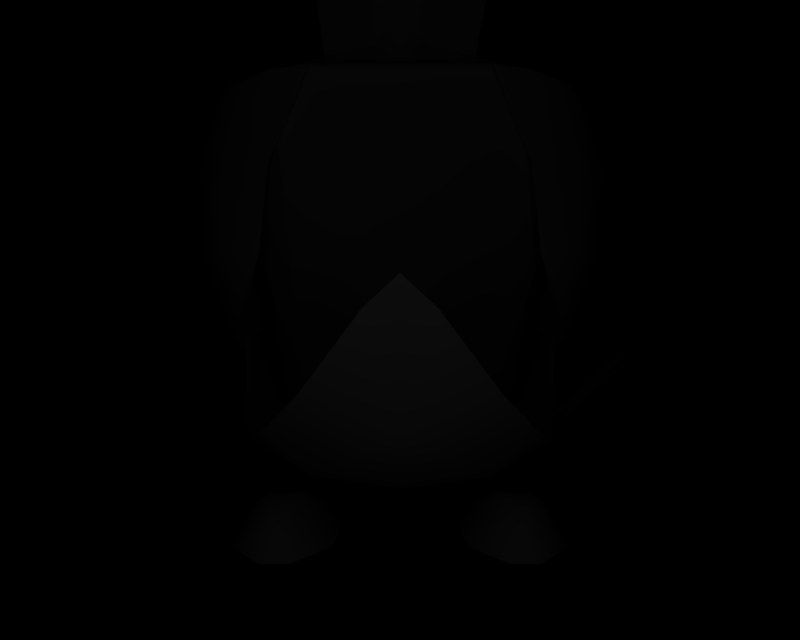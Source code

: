 # Source: BR_Pelipper-Shiny01.blend  (saved by Blender 2.66.1; exported with 4.5.12 LTS)
import bpy
from mathutils import Matrix  # noqa: F401  (used for matrix-valued properties, if any)

bpy.ops.wm.read_factory_settings(use_empty=True)
scene = bpy.context.scene
scene.name = '1'

# ---- collections
col_collection_1 = bpy.data.collections.new('Collection 1'); scene.collection.children.link(col_collection_1)

# ---- materials (node trees are filled in below, after node groups)
mat_mat_6 = bpy.data.materials.new('mat_6')
mat_mat_6.alpha_threshold = 0.0
mat_mat_6.specular_color = (0.5, 0.5, 0.5)
mat_mat_6.roughness = 0.5
mat_mat_10 = bpy.data.materials.new('mat_10')
mat_mat_10.alpha_threshold = 0.0
mat_mat_10.specular_color = (0.5, 0.5, 0.5)
mat_mat_10.roughness = 0.5
mat_mat_1 = bpy.data.materials.new('mat_1')
mat_mat_1.alpha_threshold = 0.0
mat_mat_1.specular_color = (0.5, 0.5, 0.5)
mat_mat_1.roughness = 0.5
mat_mat_0 = bpy.data.materials.new('mat_0')
mat_mat_0.alpha_threshold = 0.0
mat_mat_0.specular_color = (0.5, 0.5, 0.5)
mat_mat_0.roughness = 0.5
mat_mat_3 = bpy.data.materials.new('mat_3')
mat_mat_3.alpha_threshold = 0.0
mat_mat_3.specular_color = (0.5, 0.5, 0.5)
mat_mat_3.roughness = 0.5
mat_mat_9 = bpy.data.materials.new('mat_9')
mat_mat_9.alpha_threshold = 0.0
mat_mat_9.specular_color = (0.5, 0.5, 0.5)
mat_mat_9.roughness = 0.5
mat_mat_2 = bpy.data.materials.new('mat_2')
mat_mat_2.alpha_threshold = 0.0
mat_mat_2.specular_color = (0.5, 0.5, 0.5)
mat_mat_2.roughness = 0.5
mat_mat_2.line_color = (0.0, 0.0, 0.0, 1.0)
mat_mat_8 = bpy.data.materials.new('mat_8')
mat_mat_8.alpha_threshold = 0.0
mat_mat_8.specular_color = (0.5, 0.5, 0.5)
mat_mat_8.roughness = 0.5
mat_mat_5 = bpy.data.materials.new('mat_5')
mat_mat_5.alpha_threshold = 0.0
mat_mat_5.specular_color = (0.5, 0.5, 0.5)
mat_mat_5.roughness = 0.5
mat_mat_4 = bpy.data.materials.new('mat_4')
mat_mat_4.alpha_threshold = 0.0
mat_mat_4.specular_color = (0.5, 0.5, 0.5)
mat_mat_4.roughness = 0.5
mat_mat_7 = bpy.data.materials.new('mat_7')
mat_mat_7.alpha_threshold = 0.0
mat_mat_7.specular_color = (0.5, 0.5, 0.5)
mat_mat_7.roughness = 0.5

# ---- material node trees

# ---- cameras
cam_camera_001 = bpy.data.cameras.new('Camera.001')
cam_camera_001.passepartout_alpha = 0.2
cam_camera_001.clip_end = 100.0
cam_camera_001.lens = 35.0
cam_camera_001.sensor_width = 32.0
cam_camera_001.sensor_height = 18.0
cam_camera_001.show_passepartout = False
cam_camera_001.show_safe_areas = True
cam_camera_001.dof.focus_distance = 0.0
cam_camera_001.dof.aperture_fstop = 128.0

# ---- lights
light_lamp = bpy.data.lights.new('Lamp', 'POINT')
light_lamp.transmission_factor = 0.0
light_lamp.energy = 149.6
light_lamp.shadow_buffer_clip_start = 0.5
light_lamp.shadow_soft_size = 1.0
light_lamp.shadow_maximum_resolution = 0.006
light_lamp.use_absolute_resolution = True
light_lamp.cycles.use_multiple_importance_sampling = False

# ---- meshes
me_pelipper_c_mat_6 = bpy.data.meshes.new('pelipper_c_mat_6')
me_pelipper_c_mat_6.from_pydata([(-0.9668, 11.76, -0.008119), (-2.129, 11.32, -1.186), (-1.89, 11.3, -0.008119), (-1.16, 11.86, -1.186), (0.0, 11.9, -0.00812), (0.0, 12.01, -1.186), (0.9668, 11.76, -0.008119), (1.16, 11.86, -1.186), (1.89, 11.3, -0.008119), (2.129, 11.32, -1.186), (-0.4667, 10.3, -3.07), (0.0, 9.885, -2.981), (-0.3571, 9.462, -2.8), (0.0, 11.41, -2.672), (-0.7731, 10.69, -2.974), (-1.676, 11.17, -2.431), (-0.8706, 11.72, -2.223), (0.8706, 11.72, -2.223), (1.676, 11.17, -2.431), (0.7731, 10.69, -2.974), (0.4668, 10.3, -3.07), (0.3571, 9.462, -2.8), (-1.293, 11.1, 0.9916), (0.0, 11.5, 0.9948), (0.0, 10.59, 2.127), (1.209, 11.1, 0.9747)], [], [(0, 1, 2), (0, 3, 1), (3, 0, 4), (4, 5, 3), (6, 5, 4), (6, 7, 5), (8, 7, 6), (8, 9, 7), (10, 11, 12), (10, 13, 11), (14, 13, 10), (14, 15, 13), (16, 13, 15), (16, 17, 13), (5, 17, 16), (5, 7, 17), (9, 17, 7), (9, 18, 17), (13, 17, 18), (18, 19, 13), (20, 13, 19), (20, 11, 13), (21, 11, 20), (1, 16, 15), (1, 3, 16), (5, 16, 3), (22, 0, 2), (23, 0, 22), (24, 23, 22), (24, 25, 23), (6, 23, 25), (6, 4, 23), (0, 23, 4), (25, 8, 6)])
me_pelipper_c_mat_6.polygons.foreach_set('use_smooth', [True] * 34)
_k = set([(1, 2), (1, 15), (2, 22), (8, 9), (8, 25), (9, 18), (10, 12), (10, 14), (11, 12), (11, 21), (14, 15), (18, 19), (19, 20), (20, 21), (22, 24), (24, 25)])
me_pelipper_c_mat_6.attributes.new('sharp_edge', 'BOOLEAN', 'EDGE').data.foreach_set('value', [ (min(e.vertices), max(e.vertices)) in _k for e in me_pelipper_c_mat_6.edges])
_uv = me_pelipper_c_mat_6.uv_layers.new(name='UVTex')
_uv.uv.foreach_set('vector', [1.0, 0.8594, 0.3633, 0.7539, 0.3594, 0.8945, 1.0, 0.8594, 1.0, 0.625, 0.3633, 0.7539, 1.0, 0.625, 1.0, 0.8594, 1.0, 0.8594, 1.0, 0.8594, 1.0, 0.7188, 1.0, 0.625, 1.0, 1.0, 1.0, 0.625, 1.0, 0.8594, 1.0, 1.0, 1.0, 0.7656, 1.0, 0.625, 0.3594, 0.9727, 1.0, 0.7656, 1.0, 1.0, 0.3594, 0.9727, 0.3594, 0.5859, 1.0, 0.7656, 0.3594, 0.1406, 0.6719, 0.1094, 0.3594, 0.03906, 0.3594, 0.1406, 1.0, 0.2969, 0.6719, 0.1094, 0.3594, 0.2227, 1.0, 0.2969, 0.3594, 0.1406, 0.3594, 0.2227, 0.3594, 0.3125, 1.0, 0.2969, 1.0, 0.5312, 1.0, 0.2969, 0.3594, 0.3125, 1.0, 0.5312, 1.0, 0.5312, 1.0, 0.2969, 1.0, 0.625, 1.0, 0.5312, 1.0, 0.5312, 1.0, 0.625, 1.0, 0.7656, 1.0, 0.5312, 0.3594, 0.5859, 1.0, 0.5312, 1.0, 0.7656, 0.3594, 0.5859, 0.3594, 0.3125, 1.0, 0.5312, 1.0, 0.2969, 1.0, 0.5312, 0.3594, 0.3125, 0.3594, 0.3125, 0.3594, 0.2227, 1.0, 0.2969, 0.3594, 0.1406, 1.0, 0.2969, 0.3594, 0.2227, 0.3594, 0.1406, 0.6719, 0.1094, 1.0, 0.2969, 0.3594, 0.03906, 0.6719, 0.1094, 0.3594, 0.1406, 0.3633, 0.7539, 1.0, 0.5312, 0.3594, 0.3125, 0.3633, 0.7539, 1.0, 0.625, 1.0, 0.5312, 1.0, 0.625, 1.0, 0.5312, 1.0, 0.625, 0.3672, 0.9297, 1.0, 0.8594, 0.3594, 0.8945, 1.0, 1.0, 1.0, 0.8594, 0.3672, 0.9297, 0.3906, 1.0, 1.0, 1.0, 0.3672, 0.9297, 0.3906, 1.0, 0.3906, 1.0, 1.0, 1.0, 1.0, 1.0, 1.0, 1.0, 0.3906, 1.0, 1.0, 1.0, 1.0, 0.8594, 1.0, 1.0, 1.0, 0.8594, 1.0, 1.0, 1.0, 0.8594, 0.3906, 1.0, 0.3594, 0.9727, 1.0, 1.0])
me_pelipper_c_mat_6.materials.append(mat_mat_6)
me_pelipper_c_mat_6.use_remesh_preserve_volume = False
me_pelipper_c_mat_6.use_remesh_preserve_attributes = False
me_pelipper_c_mat_6.use_mirror_vertex_groups = False
me_pelipper_c_mat_6.update()
me_pelipper_c_mat_10 = bpy.data.meshes.new('pelipper_c_mat_10')
me_pelipper_c_mat_10.from_pydata([(0.0, 5.074, -8.56), (2.531, 6.767, -7.547), (2.514, 5.074, -7.446), (0.01651, 6.767, -8.659), (-2.514, 5.074, -7.446), (-2.498, 6.767, -7.547), (-3.884, 5.074, -5.927), (-3.778, 6.767, -6.002), (-4.208, 5.074, -4.502), (-4.303, 6.767, -4.562), (-4.016, 5.074, -3.146), (-4.106, 6.767, -3.033), (4.208, 5.074, -4.502), (4.139, 6.767, -3.033), (4.016, 5.074, -3.146), (4.336, 6.767, -4.562), (3.884, 5.074, -5.927), (3.811, 6.767, -6.002), (2.88, 3.874, -1.504), (3.218, 3.372, -2.623), (2.691, 4.98, -1.789), (2.345, 2.003, -2.371), (2.769, 2.92, -0.8764), (2.551, 1.928, 0.2772), (1.492, 1.162, -0.816), (1.409, 1.43, -4.343), (0.07478, 1.151, -4.595), (1.515, 2.115, -5.995), (-1.342, 2.115, -5.995), (0.06404, 3.363, -7.726), (-2.297, 3.56, -7.155), (-3.748, 3.171, -4.384), (-3.212, 3.368, -2.621), (-2.622, 2.032, -3.827), (-2.345, 2.003, -2.371), (-1.282, 1.43, -4.343), (-1.375, 1.162, -0.816), (0.07478, 0.8878, -0.4645), (1.28, 1.499, 2.452), (2.289, 1.898, 1.654), (1.895, 2.195, 2.684), (1.285, 2.796, 3.862), (0.0, 2.208, 3.839), (0.4451, 3.858, 4.702), (0.0, 4.259, 4.863), (-0.4451, 3.858, 4.702), (-1.276, 2.802, 3.859), (-1.249, 1.509, 2.449), (0.07187, 1.347, 2.583), (-2.275, 1.915, 1.647), (-1.877, 2.214, 2.678), (-2.543, 1.944, 0.2704), (-2.768, 2.933, -0.8816), (-2.88, 3.874, -1.504), (-2.691, 4.98, -1.789), (2.439, 6.613, -1.293), (2.412, 8.315, -1.183), (1.669, 8.325, -0.8235), (3.434, 6.767, -1.935), (3.33, 5.074, -1.966), (2.691, 4.98, -1.789), (3.34, 8.243, -2.062), (3.829, 8.053, -3.279), (4.039, 8.148, -4.749), (3.537, 8.015, -6.167), (2.487, 8.148, -7.592), (0.01651, 8.015, -8.542), (-2.454, 8.148, -7.592), (-3.504, 8.015, -6.167), (-4.006, 8.148, -4.749), (-3.796, 8.053, -3.279), (-3.307, 8.243, -2.062), (-3.401, 6.767, -1.935), (-2.379, 8.315, -1.183), (-2.439, 6.613, -1.293), (-1.636, 8.325, -0.8235), (2.437, 3.56, -7.155), (2.624, 2.047, -3.833), (3.748, 3.171, -4.384), (-3.33, 5.074, -1.966), (-2.691, 4.98, -1.789)], [], [(0, 1, 2), (0, 3, 1), (3, 0, 4), (4, 5, 3), (6, 5, 4), (6, 7, 5), (8, 7, 6), (8, 9, 7), (10, 9, 8), (10, 11, 9), (12, 13, 14), (12, 15, 13), (16, 15, 12), (16, 17, 15), (2, 17, 16), (2, 1, 17), (18, 19, 20), (18, 21, 19), (22, 21, 18), (22, 23, 21), (24, 21, 23), (24, 25, 21), (26, 25, 24), (26, 27, 25), (28, 27, 26), (28, 29, 27), (30, 29, 28), (30, 0, 29), (4, 0, 30), (30, 6, 4), (31, 6, 30), (31, 8, 6), (10, 8, 31), (31, 32, 10), (33, 32, 31), (33, 34, 32), (35, 34, 33), (35, 36, 34), (26, 36, 35), (26, 37, 36), (24, 37, 26), (24, 38, 37), (39, 38, 24), (39, 40, 38), (41, 38, 40), (41, 42, 38), (43, 42, 41), (43, 44, 42), (45, 42, 44), (45, 46, 42), (47, 42, 46), (47, 48, 42), (37, 48, 47), (37, 38, 48), (42, 48, 38), (24, 23, 39), (35, 28, 26), (35, 33, 28), (30, 28, 33), (33, 31, 30), (47, 36, 37), (47, 49, 36), (50, 49, 47), (47, 46, 50), (51, 36, 49), (51, 34, 36), (52, 34, 51), (52, 53, 34), (32, 34, 53), (53, 54, 32), (55, 56, 57), (55, 58, 56), (59, 58, 55), (59, 13, 58), (14, 13, 59), (59, 19, 14), (60, 19, 59), (59, 55, 60), (58, 61, 56), (58, 13, 61), (62, 61, 13), (13, 63, 62), (15, 63, 13), (15, 17, 63), (64, 63, 17), (17, 65, 64), (1, 65, 17), (1, 3, 65), (66, 65, 3), (3, 67, 66), (5, 67, 3), (5, 7, 67), (68, 67, 7), (7, 69, 68), (9, 69, 7), (9, 11, 69), (70, 69, 11), (11, 71, 70), (72, 71, 11), (72, 73, 71), (74, 73, 72), (74, 75, 73), (76, 27, 29), (76, 77, 27), (78, 77, 76), (78, 19, 77), (14, 19, 78), (78, 12, 14), (16, 12, 78), (78, 76, 16), (2, 16, 76), (76, 0, 2), (29, 0, 76), (21, 77, 19), (21, 25, 77), (27, 77, 25), (32, 79, 10), (32, 80, 79), (74, 79, 80), (74, 72, 79), (11, 79, 72), (11, 10, 79)])
me_pelipper_c_mat_10.polygons.foreach_set('use_smooth', [True] * 122)
_k = set([(18, 20), (18, 22), (19, 20), (19, 60), (22, 23), (23, 39), (32, 54), (32, 80), (39, 40), (40, 41), (41, 43), (43, 44), (44, 45), (45, 46), (46, 50), (49, 50), (49, 51), (51, 52), (52, 53), (53, 54), (55, 57), (55, 60), (56, 57), (56, 61), (61, 62), (62, 63), (63, 64), (64, 65), (65, 66), (66, 67), (67, 68), (68, 69), (69, 70), (70, 71), (71, 73), (73, 75), (74, 75), (74, 80)])
me_pelipper_c_mat_10.attributes.new('sharp_edge', 'BOOLEAN', 'EDGE').data.foreach_set('value', [ (min(e.vertices), max(e.vertices)) in _k for e in me_pelipper_c_mat_10.edges])
_uv = me_pelipper_c_mat_10.uv_layers.new(name='UVTex')
_uv.uv.foreach_set('vector', [0.001563, 0.5688, 0.1016, 0.7354, 0.1016, 0.5688, 0.001563, 0.5688, 0.001563, 0.8021, 0.1016, 0.7354, 0.001563, 0.8021, 0.001563, 0.5688, 0.1016, 0.5688, 0.1016, 0.5688, 0.1016, 0.7354, 0.001563, 0.8021, 0.2016, 0.5688, 0.1016, 0.7354, 0.1016, 0.5688, 0.2016, 0.5688, 0.2016, 0.8021, 0.1016, 0.7354, 0.3016, 0.5688, 0.2016, 0.8021, 0.2016, 0.5688, 0.3016, 0.5688, 0.3016, 0.7354, 0.2016, 0.8021, 0.4016, 0.5688, 0.3016, 0.7354, 0.3016, 0.5688, 0.4016, 0.5688, 0.4016, 0.8021, 0.3016, 0.7354, 0.3016, 0.5688, 0.4016, 0.8021, 0.4016, 0.5688, 0.3016, 0.5688, 0.3016, 0.7354, 0.4016, 0.8021, 0.2016, 0.5688, 0.3016, 0.7354, 0.3016, 0.5688, 0.2016, 0.5688, 0.2016, 0.8021, 0.3016, 0.7354, 0.1016, 0.5688, 0.2016, 0.8021, 0.2016, 0.5688, 0.1016, 0.5688, 0.1016, 0.7354, 0.2016, 0.8021, 0.5781, 0.4115, 0.5332, 0.4479, 0.582, 0.5339, 0.5781, 0.4115, 0.4512, 0.1641, 0.5332, 0.4479, 0.5766, 0.2688, 0.4512, 0.1641, 0.5781, 0.4115, 0.5766, 0.2688, 0.6766, 0.2021, 0.4512, 0.1641, 0.6016, 0.06875, 0.4512, 0.1641, 0.6766, 0.2021, 0.6016, 0.06875, 0.3516, 0.1021, 0.4512, 0.1641, 0.2363, 0.002604, 0.3516, 0.1021, 0.6016, 0.06875, 0.2363, 0.002604, 0.1297, 0.2521, 0.3516, 0.1021, 0.1297, 0.2521, 0.1297, 0.2521, 0.2363, 0.002604, 0.1297, 0.2521, 0.05156, 0.3354, 0.1297, 0.2521, 0.1172, 0.4062, 0.05156, 0.3354, 0.1297, 0.2521, 0.1172, 0.4062, 0.001563, 0.5688, 0.05156, 0.3354, 0.1016, 0.5688, 0.001563, 0.5688, 0.1172, 0.4062, 0.1172, 0.4062, 0.2016, 0.5688, 0.1016, 0.5688, 0.2969, 0.4036, 0.2016, 0.5688, 0.1172, 0.4062, 0.2969, 0.4036, 0.3016, 0.5688, 0.2016, 0.5688, 0.4016, 0.5688, 0.3016, 0.5688, 0.2969, 0.4036, 0.2969, 0.4036, 0.5332, 0.4479, 0.4016, 0.5688, 0.3262, 0.2969, 0.5332, 0.4479, 0.2969, 0.4036, 0.3262, 0.2969, 0.4512, 0.1641, 0.5332, 0.4479, 0.3516, 0.1021, 0.4512, 0.1641, 0.3262, 0.2969, 0.3516, 0.1021, 0.6016, 0.06875, 0.4512, 0.1641, 0.2363, 0.002604, 0.6016, 0.06875, 0.3516, 0.1021, 0.2363, 0.002604, 0.5996, 0.01042, 0.6016, 0.06875, 0.6016, 0.06875, 0.5996, 0.01042, 0.2363, 0.002604, 0.6016, 0.06875, 0.8516, 0.06875, 0.5996, 0.01042, 0.7766, 0.2021, 0.8516, 0.06875, 0.6016, 0.06875, 0.7766, 0.2021, 0.8516, 0.2021, 0.8516, 0.06875, 0.9016, 0.2021, 0.8516, 0.06875, 0.8516, 0.2021, 0.9016, 0.2021, 0.9516, 0.06875, 0.8516, 0.06875, 0.9516, 0.2021, 0.9516, 0.06875, 0.9016, 0.2021, 0.9516, 0.2021, 1.0, 0.2021, 0.9516, 0.06875, 0.9516, 0.2021, 0.9516, 0.06875, 1.0, 0.2021, 0.9516, 0.2021, 0.9016, 0.2021, 0.9516, 0.06875, 0.8516, 0.06875, 0.9516, 0.06875, 0.9016, 0.2021, 0.8516, 0.06875, 0.8496, 0.007813, 0.9516, 0.06875, 0.5996, 0.01042, 0.8496, 0.007813, 0.8516, 0.06875, 0.5996, 0.01042, 0.8516, 0.06875, 0.8496, 0.007813, 0.9516, 0.06875, 0.8496, 0.007813, 0.8516, 0.06875, 0.6016, 0.06875, 0.6766, 0.2021, 0.7766, 0.2021, 0.3516, 0.1021, 0.1297, 0.2521, 0.2363, 0.002604, 0.3516, 0.1021, 0.3262, 0.2969, 0.1297, 0.2521, 0.1172, 0.4062, 0.1297, 0.2521, 0.3262, 0.2969, 0.3262, 0.2969, 0.2969, 0.4036, 0.1172, 0.4062, 0.8516, 0.06875, 0.6016, 0.06875, 0.5996, 0.01042, 0.8516, 0.06875, 0.7766, 0.2021, 0.6016, 0.06875, 0.8516, 0.2021, 0.7766, 0.2021, 0.8516, 0.06875, 0.8516, 0.06875, 0.9016, 0.2021, 0.8516, 0.2021, 0.6766, 0.2021, 0.6016, 0.06875, 0.7766, 0.2021, 0.6766, 0.2021, 0.4512, 0.1641, 0.6016, 0.06875, 0.5766, 0.2688, 0.4512, 0.1641, 0.6766, 0.2021, 0.5766, 0.2688, 0.5781, 0.4115, 0.4512, 0.1641, 0.5332, 0.4479, 0.4512, 0.1641, 0.5781, 0.4115, 0.5781, 0.4115, 0.582, 0.5339, 0.5332, 0.4479, 0.5977, 0.7578, 0.5766, 1.0, 0.6484, 0.9974, 0.5977, 0.7578, 0.5016, 0.7354, 0.5766, 1.0, 0.4941, 0.5677, 0.5016, 0.7354, 0.5977, 0.7578, 0.4941, 0.5677, 0.4016, 0.8021, 0.5016, 0.7354, 0.4016, 0.5688, 0.4016, 0.8021, 0.4941, 0.5677, 0.4941, 0.5677, 0.5332, 0.4479, 0.4016, 0.5688, 0.582, 0.5339, 0.5332, 0.4479, 0.4941, 0.5677, 0.4941, 0.5677, 0.5977, 0.7578, 0.582, 0.5339, 0.5016, 0.7354, 0.5016, 1.0, 0.5766, 1.0, 0.5016, 0.7354, 0.4016, 0.8021, 0.5016, 1.0, 0.4016, 1.0, 0.5016, 1.0, 0.4016, 0.8021, 0.4016, 0.8021, 0.3016, 1.0, 0.4016, 1.0, 0.3016, 0.7354, 0.3016, 1.0, 0.4016, 0.8021, 0.3016, 0.7354, 0.2016, 0.8021, 0.3016, 1.0, 0.2016, 1.0, 0.3016, 1.0, 0.2016, 0.8021, 0.2016, 0.8021, 0.07656, 1.0, 0.2016, 1.0, 0.1016, 0.7354, 0.07656, 1.0, 0.2016, 0.8021, 0.1016, 0.7354, 0.001563, 0.8021, 0.07656, 1.0, 0.0, 1.0, 0.07656, 1.0, 0.001563, 0.8021, 0.001563, 0.8021, 0.07656, 1.0, 0.0, 1.0, 0.1016, 0.7354, 0.07656, 1.0, 0.001563, 0.8021, 0.1016, 0.7354, 0.2016, 0.8021, 0.07656, 1.0, 0.2016, 1.0, 0.07656, 1.0, 0.2016, 0.8021, 0.2016, 0.8021, 0.3016, 1.0, 0.2016, 1.0, 0.3016, 0.7354, 0.3016, 1.0, 0.2016, 0.8021, 0.3016, 0.7354, 0.4016, 0.8021, 0.3016, 1.0, 0.4016, 1.0, 0.3016, 1.0, 0.4016, 0.8021, 0.4016, 0.8021, 0.5016, 1.0, 0.4016, 1.0, 0.5016, 0.7354, 0.5016, 1.0, 0.4016, 0.8021, 0.5016, 0.7354, 0.5766, 1.0, 0.5016, 1.0, 0.5977, 0.7578, 0.5766, 1.0, 0.5016, 0.7354, 0.5977, 0.7578, 0.6484, 0.9974, 0.5766, 1.0, 0.1172, 0.4062, 0.1297, 0.2521, 0.05156, 0.3354, 0.1172, 0.4062, 0.3262, 0.2969, 0.1297, 0.2521, 0.2969, 0.4036, 0.3262, 0.2969, 0.1172, 0.4062, 0.2969, 0.4036, 0.5332, 0.4479, 0.3262, 0.2969, 0.4016, 0.5688, 0.5332, 0.4479, 0.2969, 0.4036, 0.2969, 0.4036, 0.3016, 0.5688, 0.4016, 0.5688, 0.2016, 0.5688, 0.3016, 0.5688, 0.2969, 0.4036, 0.2969, 0.4036, 0.1172, 0.4062, 0.2016, 0.5688, 0.1016, 0.5688, 0.2016, 0.5688, 0.1172, 0.4062, 0.1172, 0.4062, 0.001563, 0.5688, 0.1016, 0.5688, 0.05156, 0.3354, 0.001563, 0.5688, 0.1172, 0.4062, 0.4512, 0.1641, 0.3262, 0.2969, 0.5332, 0.4479, 0.4512, 0.1641, 0.3516, 0.1021, 0.3262, 0.2969, 0.1297, 0.2521, 0.3262, 0.2969, 0.3516, 0.1021, 0.5332, 0.4479, 0.4941, 0.5677, 0.4016, 0.5688, 0.5332, 0.4479, 0.582, 0.5339, 0.4941, 0.5677, 0.5977, 0.7578, 0.4941, 0.5677, 0.582, 0.5339, 0.5977, 0.7578, 0.5016, 0.7354, 0.4941, 0.5677, 0.4016, 0.8021, 0.4941, 0.5677, 0.5016, 0.7354, 0.4016, 0.8021, 0.4016, 0.5688, 0.4941, 0.5677])
me_pelipper_c_mat_10.materials.append(mat_mat_10)
me_pelipper_c_mat_10.use_remesh_preserve_volume = False
me_pelipper_c_mat_10.use_remesh_preserve_attributes = False
me_pelipper_c_mat_10.use_mirror_vertex_groups = False
me_pelipper_c_mat_10.update()
me_pelipper_c_mat_1 = bpy.data.meshes.new('pelipper_c_mat_1')
me_pelipper_c_mat_1.from_pydata([(1.14, 3e-06, 0.5956), (2.157, 3e-06, 1.541), (1.697, 3e-06, 1.541), (2.715, 3e-06, 0.5956), (1.039, 3e-06, -0.4556), (2.816, 3e-06, -0.4556), (1.57, 3e-06, -1.213), (2.284, 3e-06, -1.213), (2.236, 0.8211, 0.5788), (1.618, 0.821, 0.5734), (1.927, 0.5869, 1.275), (1.63, 0.7262, -0.5193), (2.224, 0.7262, -0.5193), (2.157, 3e-06, 1.541), (2.715, 3e-06, 0.5956), (1.14, 3e-06, 0.5956), (1.697, 3e-06, 1.541), (2.641, 3e-06, -1.954), (1.927, 3e-06, -2.368), (1.213, 3e-06, -1.954), (2.641, 3e-06, -1.954), (2.538, 0.5326, -0.5075), (2.816, 3e-06, -0.4556), (2.284, 3e-06, -1.213), (1.927, 0.3729, -1.679), (1.927, 3e-06, -2.368), (1.57, 3e-06, -1.213), (1.213, 3e-06, -1.954), (1.317, 0.5326, -0.5075), (1.039, 3e-06, -0.4556)], [], [(0, 1, 2), (0, 3, 1), (3, 0, 4), (4, 5, 3), (6, 5, 4), (6, 7, 5), (8, 9, 10), (11, 9, 8), (12, 11, 8), (8, 10, 13), (14, 8, 13), (10, 9, 15), (16, 10, 15), (7, 17, 5), (7, 6, 18), (4, 19, 6), (10, 16, 13), (20, 21, 22), (20, 12, 21), (23, 12, 20), (23, 24, 12), (25, 24, 23), (25, 26, 24), (11, 24, 26), (11, 12, 24), (21, 14, 22), (21, 8, 14), (12, 8, 21), (27, 11, 26), (27, 28, 11), (29, 28, 27), (29, 15, 28), (9, 28, 15), (9, 11, 28)])
me_pelipper_c_mat_1.polygons.foreach_set('use_smooth', [True] * 34)
_k = set([(0, 2), (0, 4), (1, 2), (1, 3), (3, 5), (4, 19), (5, 17), (6, 18), (6, 19), (7, 17), (7, 18), (13, 14), (13, 16), (14, 22), (15, 16), (15, 29), (20, 22), (20, 23), (23, 25), (25, 26), (26, 27), (27, 29)])
me_pelipper_c_mat_1.attributes.new('sharp_edge', 'BOOLEAN', 'EDGE').data.foreach_set('value', [ (min(e.vertices), max(e.vertices)) in _k for e in me_pelipper_c_mat_1.edges])
_uv = me_pelipper_c_mat_1.uv_layers.new(name='UVTex')
_uv.uv.foreach_set('vector', [0.6149, 0.4395, 0.7491, 0.3715, 0.6884, 0.3715, 0.6149, 0.4395, 0.8226, 0.4395, 0.7491, 0.3715, 0.8226, 0.4395, 0.6149, 0.4395, 0.6016, 0.5151, 0.6016, 0.5151, 0.8359, 0.5151, 0.8226, 0.4395, 0.6717, 0.5697, 0.8359, 0.5151, 0.6016, 0.5151, 0.6717, 0.5697, 0.7658, 0.5697, 0.8359, 0.5151, 0.7595, 0.4407, 0.678, 0.4407, 0.7188, 0.3906, 0.6796, 0.5197, 0.678, 0.4407, 0.7595, 0.4407, 0.7579, 0.5197, 0.6796, 0.5197, 0.7595, 0.4407, 0.7595, 0.4407, 0.7188, 0.3906, 0.7491, 0.3715, 0.8226, 0.4395, 0.7595, 0.4407, 0.7491, 0.3715, 0.7188, 0.3906, 0.678, 0.4407, 0.6149, 0.4395, 0.6884, 0.3715, 0.7188, 0.3906, 0.6149, 0.4395, 0.7658, 0.5697, 0.8129, 0.623, 0.8359, 0.5151, 0.7658, 0.5697, 0.6717, 0.5697, 0.7188, 0.6527, 0.6016, 0.5151, 0.6246, 0.623, 0.6717, 0.5697, 0.7188, 0.3906, 0.6884, 0.3715, 0.7491, 0.3715, 0.8129, 0.623, 0.7993, 0.5189, 0.8359, 0.5151, 0.8129, 0.623, 0.7579, 0.5197, 0.7993, 0.5189, 0.7658, 0.5697, 0.7579, 0.5197, 0.8129, 0.623, 0.7658, 0.5697, 0.7188, 0.6032, 0.7579, 0.5197, 0.7188, 0.6527, 0.7188, 0.6032, 0.7658, 0.5697, 0.7188, 0.6527, 0.6717, 0.5697, 0.7188, 0.6032, 0.6796, 0.5197, 0.7188, 0.6032, 0.6717, 0.5697, 0.6796, 0.5197, 0.7579, 0.5197, 0.7188, 0.6032, 0.7993, 0.5189, 0.8226, 0.4395, 0.8359, 0.5151, 0.7993, 0.5189, 0.7595, 0.4407, 0.8226, 0.4395, 0.7579, 0.5197, 0.7595, 0.4407, 0.7993, 0.5189, 0.6246, 0.623, 0.6796, 0.5197, 0.6717, 0.5697, 0.6246, 0.623, 0.6382, 0.5189, 0.6796, 0.5197, 0.6016, 0.5151, 0.6382, 0.5189, 0.6246, 0.623, 0.6016, 0.5151, 0.6149, 0.4395, 0.6382, 0.5189, 0.678, 0.4407, 0.6382, 0.5189, 0.6149, 0.4395, 0.678, 0.4407, 0.6796, 0.5197, 0.6382, 0.5189])
me_pelipper_c_mat_1.materials.append(mat_mat_1)
me_pelipper_c_mat_1.use_remesh_preserve_volume = False
me_pelipper_c_mat_1.use_remesh_preserve_attributes = False
me_pelipper_c_mat_1.use_mirror_vertex_groups = False
me_pelipper_c_mat_1.update()
me_pelipper_c_mat_0 = bpy.data.meshes.new('pelipper_c_mat_0')
me_pelipper_c_mat_0.from_pydata([(-2.715, 3e-06, 0.5956), (-1.697, 3e-06, 1.541), (-2.157, 3e-06, 1.541), (-1.14, 3e-06, 0.5956), (-2.816, 3e-06, -0.4556), (-1.039, 3e-06, -0.4556), (-2.284, 3e-06, -1.213), (-1.57, 3e-06, -1.213), (-1.927, 0.5869, 1.275), (-1.618, 0.821, 0.5734), (-2.236, 0.8211, 0.5788), (-1.63, 0.7262, -0.5193), (-2.224, 0.7262, -0.5193), (-2.715, 3e-06, 0.5956), (-2.157, 3e-06, 1.541), (-1.697, 3e-06, 1.541), (-1.14, 3e-06, 0.5956), (-2.641, 3e-06, -1.954), (-1.927, 3e-06, -2.368), (-1.213, 3e-06, -1.954), (-2.816, 3e-06, -0.4556), (-2.538, 0.5326, -0.5075), (-2.641, 3e-06, -1.954), (-2.284, 3e-06, -1.213), (-1.927, 0.3729, -1.679), (-1.927, 3e-06, -2.368), (-1.57, 3e-06, -1.213), (-1.213, 3e-06, -1.954), (-1.317, 0.5326, -0.5075), (-1.039, 3e-06, -0.4556)], [], [(0, 1, 2), (0, 3, 1), (3, 0, 4), (4, 5, 3), (6, 5, 4), (6, 7, 5), (8, 9, 10), (9, 11, 12), (10, 9, 12), (8, 10, 13), (14, 8, 13), (9, 8, 15), (16, 9, 15), (4, 17, 6), (18, 7, 6), (7, 19, 5), (14, 15, 8), (20, 21, 22), (13, 21, 20), (10, 21, 13), (12, 21, 10), (22, 21, 12), (12, 23, 22), (24, 23, 12), (24, 25, 23), (26, 25, 24), (24, 11, 26), (12, 11, 24), (11, 27, 26), (11, 28, 27), (9, 28, 11), (9, 16, 28), (29, 28, 16), (29, 27, 28)])
me_pelipper_c_mat_0.polygons.foreach_set('use_smooth', [True] * 34)
_k = set([(0, 2), (0, 4), (1, 2), (1, 3), (3, 5), (4, 17), (5, 19), (6, 17), (6, 18), (7, 18), (7, 19), (13, 14), (13, 20), (14, 15), (15, 16), (16, 29), (20, 22), (22, 23), (23, 25), (25, 26), (26, 27), (27, 29)])
me_pelipper_c_mat_0.attributes.new('sharp_edge', 'BOOLEAN', 'EDGE').data.foreach_set('value', [ (min(e.vertices), max(e.vertices)) in _k for e in me_pelipper_c_mat_0.edges])
_uv = me_pelipper_c_mat_0.uv_layers.new(name='UVTex')
_uv.uv.foreach_set('vector', [0.7532, 0.4514, 0.628, 0.3947, 0.6845, 0.3947, 0.7532, 0.4514, 0.5593, 0.4514, 0.628, 0.3947, 0.5593, 0.4514, 0.7532, 0.4514, 0.7656, 0.5144, 0.7656, 0.5144, 0.5469, 0.5144, 0.5593, 0.4514, 0.7002, 0.5598, 0.5469, 0.5144, 0.7656, 0.5144, 0.7002, 0.5598, 0.6123, 0.5598, 0.5469, 0.5144, 0.6562, 0.4106, 0.6183, 0.4524, 0.6942, 0.4524, 0.6183, 0.4524, 0.6197, 0.5182, 0.6928, 0.5182, 0.6942, 0.4524, 0.6183, 0.4524, 0.6928, 0.5182, 0.6562, 0.4106, 0.6942, 0.4524, 0.7532, 0.4514, 0.6845, 0.3947, 0.6562, 0.4106, 0.7532, 0.4514, 0.6183, 0.4524, 0.6562, 0.4106, 0.628, 0.3947, 0.5593, 0.4514, 0.6183, 0.4524, 0.628, 0.3947, 0.7656, 0.5144, 0.7441, 0.6043, 0.7002, 0.5598, 0.6562, 0.6291, 0.6123, 0.5598, 0.7002, 0.5598, 0.6123, 0.5598, 0.5684, 0.6043, 0.5469, 0.5144, 0.6845, 0.3947, 0.628, 0.3947, 0.6562, 0.4106, 0.7656, 0.5144, 0.7314, 0.5175, 0.7441, 0.6043, 0.7656, 0.5144, 0.7532, 0.4514, 0.7314, 0.5175, 0.6942, 0.4524, 0.7314, 0.5175, 0.7532, 0.4514, 0.6942, 0.4524, 0.6928, 0.5182, 0.7314, 0.5175, 0.7441, 0.6043, 0.7314, 0.5175, 0.6928, 0.5182, 0.6928, 0.5182, 0.7002, 0.5598, 0.7441, 0.6043, 0.6562, 0.5878, 0.7002, 0.5598, 0.6928, 0.5182, 0.6562, 0.5878, 0.6562, 0.6291, 0.7002, 0.5598, 0.6123, 0.5598, 0.6562, 0.6291, 0.6562, 0.5878, 0.6562, 0.5878, 0.6197, 0.5182, 0.6123, 0.5598, 0.6928, 0.5182, 0.6197, 0.5182, 0.6562, 0.5878, 0.6197, 0.5182, 0.5684, 0.6043, 0.6123, 0.5598, 0.6197, 0.5182, 0.5811, 0.5175, 0.5684, 0.6043, 0.6183, 0.4524, 0.5811, 0.5175, 0.6197, 0.5182, 0.6183, 0.4524, 0.5593, 0.4514, 0.5811, 0.5175, 0.5469, 0.5144, 0.5811, 0.5175, 0.5593, 0.4514, 0.5469, 0.5144, 0.5684, 0.6043, 0.5811, 0.5175])
me_pelipper_c_mat_0.materials.append(mat_mat_0)
me_pelipper_c_mat_0.use_remesh_preserve_volume = False
me_pelipper_c_mat_0.use_remesh_preserve_attributes = False
me_pelipper_c_mat_0.use_mirror_vertex_groups = False
me_pelipper_c_mat_0.update()
me_pelipper_c_mat_3 = bpy.data.meshes.new('pelipper_c_mat_3')
me_pelipper_c_mat_3.from_pydata([(1.76, 10.52, -1.249), (1.438, 8.75, -1.781), (1.462, 10.83, -2.206), (-1.098, 10.82, -2.549), (-0.6303, 9.18, -2.552), (-1.438, 8.75, -1.781), (-1.539, 10.83, -2.205), (1.081, 10.82, -2.55), (0.5935, 9.18, -2.55), (-1.676, 10.52, -1.249), (-1.676, 11.17, -2.431), (-0.7731, 10.69, -2.974), (1.676, 11.17, -2.431), (0.7731, 10.69, -2.974), (0.6097, 10.31, -2.892), (0.4668, 10.3, -3.07), (0.3571, 9.462, -2.8), (-0.63, 10.31, -2.894), (-0.3571, 9.462, -2.8), (-0.4667, 10.3, -3.07)], [], [(0, 1, 2), (3, 4, 5), (6, 3, 5), (7, 2, 1), (8, 7, 1), (6, 5, 9), (10, 3, 6), (10, 11, 3), (7, 12, 2), (7, 13, 12), (13, 14, 15), (13, 7, 14), (8, 14, 7), (8, 16, 14), (15, 14, 16), (4, 17, 18), (4, 3, 17), (11, 17, 3), (11, 19, 17), (18, 17, 19)])
me_pelipper_c_mat_3.polygons.foreach_set('use_smooth', [True] * 20)
_k = set([(0, 1), (0, 2), (1, 8), (2, 12), (4, 5), (4, 18), (5, 9), (6, 9), (6, 10), (8, 16), (10, 11), (11, 19), (12, 13), (13, 15), (15, 16), (18, 19)])
me_pelipper_c_mat_3.attributes.new('sharp_edge', 'BOOLEAN', 'EDGE').data.foreach_set('value', [ (min(e.vertices), max(e.vertices)) in _k for e in me_pelipper_c_mat_3.edges])
_uv = me_pelipper_c_mat_3.uv_layers.new(name='UVTex')
_uv.uv.foreach_set('vector', [1.464, 1.073, 1.02, 0.8294, 0.731, 0.9981, 0.3982, 0.9947, 0.2952, 0.864, 1.02, 0.8294, 0.731, 0.9981, 0.3982, 0.9947, 1.02, 0.8294, 0.3985, 0.9947, 0.731, 0.9981, 1.02, 0.8294, 0.2952, 0.864, 0.3985, 0.9947, 1.02, 0.8294, 0.731, 0.9981, 1.02, 0.8294, 1.464, 1.073, 0.08608, 0.9891, 0.08761, 0.9868, 0.08383, 0.9869, 0.08608, 0.9891, 0.09537, 0.988, 0.08761, 0.9868, 0.0876, 0.9868, 0.08608, 0.9891, 0.08383, 0.9869, 0.0876, 0.9868, 0.09537, 0.988, 0.08608, 0.9891, -0.2853, 1.084, -0.01067, 0.9532, -0.4883, 1.019, -0.2853, 1.084, 0.3985, 0.9947, -0.01067, 0.9532, 0.2952, 0.864, -0.01067, 0.9532, 0.3985, 0.9947, 0.2952, 0.864, -0.04327, 0.8921, -0.01067, 0.9532, -0.4883, 1.019, -0.01067, 0.9532, -0.04327, 0.8921, 0.2952, 0.864, -0.01067, 0.9532, -0.04327, 0.8921, 0.2952, 0.864, 0.3982, 0.9947, -0.01067, 0.9532, -0.2853, 1.084, -0.01067, 0.9532, 0.3982, 0.9947, -0.2853, 1.084, -0.4883, 1.019, -0.01067, 0.9532, -0.04327, 0.8921, -0.01067, 0.9532, -0.4883, 1.019])
me_pelipper_c_mat_3.materials.append(mat_mat_3)
me_pelipper_c_mat_3.use_remesh_preserve_volume = False
me_pelipper_c_mat_3.use_remesh_preserve_attributes = False
me_pelipper_c_mat_3.use_mirror_vertex_groups = False
me_pelipper_c_mat_3.update()
me_pelipper_c_mat_9 = bpy.data.meshes.new('pelipper_c_mat_9')
me_pelipper_c_mat_9.from_pydata([(-3.453, 8.425, -3.31), (-3.307, 8.197, -2.08), (-3.041, 8.494, -2.068), (-3.796, 8.012, -3.297), (-3.692, 8.41, -4.676), (-4.006, 8.113, -4.767), (0.01651, 8.288, -8.363), (-2.454, 8.124, -7.611), (-1.845, 8.31, -7.551), (0.01651, 7.995, -8.561), (1.878, 8.31, -7.551), (2.487, 8.124, -7.611), (3.829, 8.012, -3.297), (3.075, 8.494, -2.068), (3.34, 8.197, -2.08), (3.443, 8.425, -3.311), (4.039, 8.113, -4.767), (3.655, 8.407, -4.678), (-1.438, 8.75, -1.781), (-2.379, 8.265, -1.201), (-1.636, 8.325, -0.8235), (-0.6303, 9.18, -2.552), (2.412, 8.265, -1.201), (0.5935, 9.18, -2.55), (0.3712, 8.905, -3.423), (0.3571, 9.462, -2.8), (0.1747, 9.234, -3.359), (0.0, 9.885, -2.981), (-0.1423, 9.234, -3.359), (-0.3571, 9.462, -2.8), (-0.3382, 8.905, -3.423), (-3.238, 8.554, -6.164), (0.01593, 8.727, -5.734), (0.01651, 8.818, -7.348), (3.077, 8.551, -6.165), (3.537, 7.985, -6.185), (1.438, 8.75, -1.781), (1.669, 8.325, -0.8235), (-3.504, 7.985, -6.185)], [], [(0, 1, 2), (0, 3, 1), (3, 0, 4), (4, 5, 3), (6, 7, 8), (6, 9, 7), (10, 9, 6), (10, 11, 9), (12, 13, 14), (12, 15, 13), (16, 15, 12), (16, 17, 15), (18, 19, 20), (18, 21, 19), (2, 19, 21), (2, 1, 19), (13, 22, 14), (13, 23, 22), (24, 23, 13), (24, 25, 23), (26, 25, 24), (26, 27, 25), (28, 27, 26), (28, 29, 27), (30, 29, 28), (30, 21, 29), (2, 21, 30), (30, 0, 2), (4, 0, 30), (30, 31, 4), (32, 31, 30), (32, 8, 31), (33, 8, 32), (33, 6, 8), (10, 6, 33), (33, 32, 10), (34, 10, 32), (34, 11, 10), (35, 11, 34), (34, 16, 35), (17, 16, 34), (34, 24, 17), (32, 24, 34), (32, 26, 24), (28, 26, 32), (32, 30, 28), (24, 15, 17), (24, 13, 15), (36, 22, 23), (36, 37, 22), (7, 31, 8), (7, 38, 31), (5, 31, 38), (5, 4, 31)])
me_pelipper_c_mat_9.polygons.foreach_set('use_smooth', [True] * 54)
_k = set([(1, 3), (1, 19), (3, 5), (5, 38), (7, 9), (7, 38), (9, 11), (11, 35), (12, 14), (12, 16), (14, 22), (16, 35), (18, 20), (18, 21), (19, 20), (21, 29), (22, 37), (23, 25), (23, 36), (25, 27), (27, 29), (36, 37)])
me_pelipper_c_mat_9.attributes.new('sharp_edge', 'BOOLEAN', 'EDGE').data.foreach_set('value', [ (min(e.vertices), max(e.vertices)) in _k for e in me_pelipper_c_mat_9.edges])
_uv = me_pelipper_c_mat_9.uv_layers.new(name='UVTex')
_uv.uv.foreach_set('vector', [0.06781, 0.6802, 0.08597, 0.8388, 0.1191, 0.8403, 0.06781, 0.6802, 0.02505, 0.682, 0.08597, 0.8388, 0.02505, 0.682, 0.06781, 0.6802, 0.03808, 0.5042, 0.03808, 0.5042, -0.000999, 0.4925, 0.02505, 0.682, 0.5005, 0.05156, 0.1923, 0.1261, 0.2681, 0.1339, 0.5005, 0.05156, 0.5, 0.003729, 0.1923, 0.1261, 0.7319, 0.1339, 0.5, 0.003729, 0.5005, 0.05156, 0.7319, 0.1339, 0.8078, 0.1261, 0.5, 0.003729, 0.975, 0.682, 0.8809, 0.8403, 0.914, 0.8388, 0.975, 0.682, 0.9268, 0.6802, 0.8809, 0.8403, 1.001, 0.4925, 0.9268, 0.6802, 0.975, 0.682, 1.001, 0.4925, 0.9532, 0.5041, 0.9268, 0.6802, 0.3766, 1.0, 0.2016, 0.952, 0.2766, 1.0, 0.3766, 1.0, 0.3766, 0.8766, 0.2016, 0.952, 0.1191, 0.8403, 0.2016, 0.952, 0.3766, 0.8766, 0.1191, 0.8403, 0.08597, 0.8388, 0.2016, 0.952, 0.8809, 0.8403, 0.7984, 0.952, 0.914, 0.8388, 0.8809, 0.8403, 0.6266, 0.8766, 0.7984, 0.952, 0.5766, 0.6766, 0.6266, 0.8766, 0.8809, 0.8403, 0.5766, 0.6766, 0.5766, 0.8766, 0.6266, 0.8766, 0.5266, 0.6766, 0.5766, 0.8766, 0.5766, 0.6766, 0.5266, 0.6766, 0.5016, 0.8766, 0.5766, 0.8766, 0.4766, 0.6766, 0.5016, 0.8766, 0.5266, 0.6766, 0.4766, 0.6766, 0.4266, 0.8766, 0.5016, 0.8766, 0.4266, 0.6766, 0.4266, 0.8766, 0.4766, 0.6766, 0.4266, 0.6766, 0.3766, 0.8766, 0.4266, 0.8766, 0.1191, 0.8403, 0.3766, 0.8766, 0.4266, 0.6766, 0.4266, 0.6766, 0.06781, 0.6802, 0.1191, 0.8403, 0.03808, 0.5042, 0.06781, 0.6802, 0.4266, 0.6766, 0.4266, 0.6766, 0.09455, 0.3126, 0.03808, 0.5042, 0.5008, 0.3523, 0.09455, 0.3126, 0.4266, 0.6766, 0.5008, 0.3523, 0.2681, 0.1339, 0.09455, 0.3126, 0.5005, 0.1526, 0.2681, 0.1339, 0.5008, 0.3523, 0.5005, 0.1526, 0.5005, 0.05156, 0.2681, 0.1339, 0.7319, 0.1339, 0.5005, 0.05156, 0.5005, 0.1526, 0.5005, 0.1526, 0.5008, 0.3523, 0.7319, 0.1339, 0.8812, 0.3124, 0.7319, 0.1339, 0.5008, 0.3523, 0.8812, 0.3124, 0.8078, 0.1261, 0.7319, 0.1339, 0.9386, 0.3098, 0.8078, 0.1261, 0.8812, 0.3124, 0.8812, 0.3124, 1.001, 0.4925, 0.9386, 0.3098, 0.9532, 0.5041, 1.001, 0.4925, 0.8812, 0.3124, 0.8812, 0.3124, 0.5766, 0.6766, 0.9532, 0.5041, 0.5008, 0.3523, 0.5766, 0.6766, 0.8812, 0.3124, 0.5008, 0.3523, 0.5266, 0.6766, 0.5766, 0.6766, 0.4766, 0.6766, 0.5266, 0.6766, 0.5008, 0.3523, 0.5008, 0.3523, 0.4266, 0.6766, 0.4766, 0.6766, 0.5766, 0.6766, 0.9268, 0.6802, 0.9532, 0.5041, 0.5766, 0.6766, 0.8809, 0.8403, 0.9268, 0.6802, 0.6266, 1.0, 0.7984, 0.952, 0.6266, 0.8766, 0.6266, 1.0, 0.7266, 1.0, 0.7984, 0.952, 0.1923, 0.1261, 0.09455, 0.3126, 0.2681, 0.1339, 0.1923, 0.1261, 0.06146, 0.3098, 0.09455, 0.3126, -0.000999, 0.4925, 0.09455, 0.3126, 0.06146, 0.3098, -0.000999, 0.4925, 0.03808, 0.5042, 0.09455, 0.3126])
me_pelipper_c_mat_9.materials.append(mat_mat_9)
me_pelipper_c_mat_9.use_remesh_preserve_volume = False
me_pelipper_c_mat_9.use_remesh_preserve_attributes = False
me_pelipper_c_mat_9.use_mirror_vertex_groups = False
me_pelipper_c_mat_9.update()
me_pelipper_c_mat_2 = bpy.data.meshes.new('pelipper_c_mat_2')
me_pelipper_c_mat_2.from_pydata([(3.603, 3.114, 1.194), (3.146, 3.274, 2.464), (1.895, 2.195, 2.684), (2.551, 1.928, 0.2772)], [], [(0, 1, 2), (0, 3, 1)])
me_pelipper_c_mat_2.polygons.foreach_set('use_smooth', [True] * 2)
_k = set([(0, 2), (0, 3), (1, 2), (1, 3)])
me_pelipper_c_mat_2.attributes.new('sharp_edge', 'BOOLEAN', 'EDGE').data.foreach_set('value', [ (min(e.vertices), max(e.vertices)) in _k for e in me_pelipper_c_mat_2.edges])
_uv = me_pelipper_c_mat_2.uv_layers.new(name='UVTex')
_uv.uv.foreach_set('vector', [0.03808, 0.5042, 0.5766, 0.6766, 0.3906, 1.0, 0.03808, 0.5042, 0.09455, 0.3126, 0.5766, 0.6766])
me_pelipper_c_mat_2.materials.append(mat_mat_2)
me_pelipper_c_mat_2.use_remesh_preserve_volume = False
me_pelipper_c_mat_2.use_remesh_preserve_attributes = False
me_pelipper_c_mat_2.use_mirror_vertex_groups = False
me_pelipper_c_mat_2.update()
me_pelipper_c_mat_8 = bpy.data.meshes.new('pelipper_c_mat_8')
me_pelipper_c_mat_8.from_pydata([(-0.09946, 8.45, -2.888), (-3.504, 7.985, -6.185), (-2.454, 8.124, -7.611), (-0.09946, 8.45, -2.888), (2.487, 8.124, -7.611), (3.537, 7.985, -6.185), (-0.09946, 8.45, -2.888), (-4.006, 8.113, -4.767), (-3.504, 7.985, -6.185), (-0.09946, 8.45, -2.888), (3.537, 7.985, -6.185), (4.039, 8.113, -4.767), (-0.09946, 8.45, -2.888), (-3.796, 8.012, -3.297), (-4.006, 8.113, -4.767), (-0.09946, 8.45, -2.888), (4.039, 8.113, -4.767), (3.829, 8.012, -3.297), (-1.636, 8.325, -0.8235), (-2.379, 8.265, -1.201), (-3.307, 8.197, -2.08), (-0.09946, 8.45, -2.888), (-3.796, 8.012, -3.297), (-0.09946, 8.45, -2.888), (0.01651, 7.995, -8.561), (2.487, 8.124, -7.611), (-2.454, 8.124, -7.611), (1.669, 8.325, -0.8235), (2.412, 8.265, -1.201), (3.34, 8.197, -2.08), (3.829, 8.012, -3.297)], [], [(0, 1, 2), (0, 3, 1), (3, 0, 4), (4, 5, 3), (6, 7, 8), (6, 9, 7), (10, 9, 6), (10, 11, 9), (12, 13, 14), (12, 15, 13), (16, 15, 12), (16, 17, 15), (18, 19, 20), (21, 18, 20), (20, 22, 21), (23, 24, 25), (23, 26, 24), (21, 27, 18), (21, 28, 27), (29, 28, 21), (21, 30, 29)])
me_pelipper_c_mat_8.polygons.foreach_set('use_smooth', [True] * 21)
_k = set([(0, 2), (0, 4), (1, 2), (1, 3), (3, 5), (4, 5), (6, 8), (6, 10), (7, 8), (7, 9), (9, 11), (10, 11), (12, 14), (12, 16), (13, 14), (13, 15), (15, 17), (16, 17), (18, 19), (18, 27), (19, 20), (20, 22), (21, 22), (21, 30), (23, 25), (23, 26), (24, 25), (24, 26), (27, 28), (28, 29), (29, 30)])
me_pelipper_c_mat_8.attributes.new('sharp_edge', 'BOOLEAN', 'EDGE').data.foreach_set('value', [ (min(e.vertices), max(e.vertices)) in _k for e in me_pelipper_c_mat_8.edges])
_uv = me_pelipper_c_mat_8.uv_layers.new(name='UVTex')
_uv.uv.foreach_set('vector', [0.5, 0.6819, 0.06233, 0.3077, 0.1929, 0.1231, 0.5, 0.6819, 0.5, 0.6819, 0.06233, 0.3077, 0.5, 0.6819, 0.5, 0.6819, 0.8071, 0.1231, 0.8071, 0.1231, 0.9377, 0.3077, 0.5, 0.6819, 0.5, 0.6819, 0.0, 0.4915, 0.06233, 0.3077, 0.5, 0.6819, 0.5, 0.6819, 0.0, 0.4915, 0.9377, 0.3077, 0.5, 0.6819, 0.5, 0.6819, 0.9377, 0.3077, 1.0, 0.4915, 0.5, 0.6819, 0.5, 0.6819, 0.02505, 0.682, 0.0, 0.4915, 0.5, 0.6819, 0.5, 0.6819, 0.02505, 0.682, 1.0, 0.4915, 0.5, 0.6819, 0.5, 0.6819, 1.0, 0.4915, 0.975, 0.682, 0.5, 0.6819, 0.0, 0.0, 0.0, 0.0, 0.0, 0.0, 0.0, 0.0, 0.0, 0.0, 0.0, 0.0, 0.0, 0.0, 0.0, 0.0, 0.0, 0.0, 0.5, 0.6819, 0.5, 1e-06, 0.8071, 0.1231, 0.5, 0.6819, 0.1929, 0.1231, 0.5, 1e-06, 0.0, 0.0, 0.0, 0.0, 0.0, 0.0, 0.0, 0.0, 0.0, 0.0, 0.0, 0.0, 0.0, 0.0, 0.0, 0.0, 0.0, 0.0, 0.0, 0.0, 0.0, 0.0, 0.0, 0.0])
me_pelipper_c_mat_8.materials.append(mat_mat_8)
me_pelipper_c_mat_8.use_remesh_preserve_volume = False
me_pelipper_c_mat_8.use_remesh_preserve_attributes = False
me_pelipper_c_mat_8.use_mirror_vertex_groups = False
me_pelipper_c_mat_8.update()
me_pelipper_c_mat_5 = bpy.data.meshes.new('pelipper_c_mat_5')
me_pelipper_c_mat_5.from_pydata([(-11.84, 7.08, -0.512), (-13.16, 7.086, -0.5215), (-13.16, 6.589, -1.053), (-11.84, 6.407, -1.192), (-9.928, 7.707, 0.09719), (-10.07, 7.09, 0.7622), (-9.515, 7.671, 1.346), (-11.84, 7.826, 0.09719), (-10.07, 7.09, -0.512), (-11.84, 7.082, -0.4969), (-11.84, 6.407, 0.09719), (-13.16, 7.086, -0.4794), (-13.16, 6.589, 0.09811), (-13.59, 6.906, -0.1439), (-13.59, 6.906, 0.3401), (-13.59, 7.313, 0.3401), (-13.16, 7.086, 0.7009), (-13.16, 7.61, 0.09811), (-11.84, 7.08, 0.7331), (-9.93, 6.514, 0.09719), (-9.515, 6.553, 1.281), (-9.515, 6.553, -0.964), (-9.515, 7.671, -0.9638), (-13.59, 7.313, -0.1439), (-9.93, 6.514, -1.192), (-9.574, 7.438, -1.822), (-10.07, 7.09, -0.512), (-10.07, 7.09, -1.925), (-11.84, 7.08, -1.847), (-11.84, 7.826, -1.192), (-13.16, 7.086, -1.647), (-13.16, 7.61, -1.053), (-13.59, 7.313, -1.3), (-13.59, 7.313, -0.8813), (-13.59, 6.906, -1.3), (-13.59, 6.906, -0.8813), (-9.928, 7.707, -1.192), (-9.515, 7.096, 2.07), (-9.93, 6.514, 1.386), (-10.07, 7.09, 2.12), (-9.928, 7.707, 1.386), (-11.84, 7.826, 1.386), (-10.07, 7.09, 0.7622), (-11.84, 7.082, 0.7572), (-11.84, 6.407, 1.386), (-13.16, 7.086, 0.75), (-13.16, 6.589, 1.237), (-13.59, 6.906, 1.078), (-13.59, 6.906, 1.484), (-13.59, 7.313, 1.484), (-13.16, 7.086, 1.83), (-13.16, 7.61, 1.237), (-11.84, 7.08, 2.037), (-13.59, 7.313, 1.078)], [], [(0, 1, 2), (3, 0, 2), (4, 5, 6), (4, 7, 5), (8, 7, 4), (8, 9, 7), (10, 9, 8), (10, 11, 9), (12, 11, 10), (12, 13, 11), (14, 13, 12), (14, 15, 13), (16, 15, 14), (16, 17, 15), (7, 17, 16), (7, 11, 17), (9, 11, 7), (12, 16, 14), (12, 10, 16), (18, 16, 10), (18, 7, 16), (5, 7, 18), (18, 10, 5), (19, 5, 10), (19, 20, 5), (21, 20, 19), (19, 8, 21), (10, 8, 19), (4, 22, 8), (4, 6, 22), (23, 13, 15), (23, 11, 13), (17, 11, 23), (23, 15, 17), (21, 24, 25), (21, 26, 24), (3, 24, 26), (3, 27, 24), (28, 27, 3), (28, 29, 27), (30, 29, 28), (30, 31, 29), (32, 31, 30), (32, 33, 31), (34, 33, 32), (34, 35, 33), (2, 35, 34), (2, 1, 35), (33, 35, 1), (1, 31, 33), (29, 31, 1), (1, 0, 29), (29, 0, 26), (26, 36, 29), (22, 36, 26), (22, 25, 36), (27, 36, 25), (27, 29, 36), (26, 0, 3), (24, 27, 25), (30, 34, 32), (30, 2, 34), (28, 2, 30), (28, 3, 2), (37, 38, 20), (37, 39, 38), (40, 39, 37), (40, 41, 39), (42, 41, 40), (42, 43, 41), (44, 43, 42), (44, 45, 43), (46, 45, 44), (46, 47, 45), (48, 47, 46), (48, 49, 47), (50, 49, 48), (50, 51, 49), (41, 51, 50), (41, 45, 51), (43, 45, 41), (46, 50, 48), (46, 44, 50), (52, 50, 44), (52, 41, 50), (39, 41, 52), (52, 44, 39), (38, 39, 44), (44, 42, 38), (20, 38, 42), (6, 40, 37), (6, 42, 40), (51, 53, 49), (51, 45, 53), (47, 53, 45), (47, 49, 53)])
me_pelipper_c_mat_5.polygons.foreach_set('use_smooth', [True] * 96)
_k = set([(5, 6), (5, 20), (6, 22), (6, 37), (6, 42), (8, 21), (8, 22), (20, 21), (20, 37), (20, 42), (21, 25), (21, 26), (22, 25), (22, 26)])
me_pelipper_c_mat_5.attributes.new('sharp_edge', 'BOOLEAN', 'EDGE').data.foreach_set('value', [ (min(e.vertices), max(e.vertices)) in _k for e in me_pelipper_c_mat_5.edges])
_uv = me_pelipper_c_mat_5.uv_layers.new(name='UVTex')
_uv.uv.foreach_set('vector', [0.7952, 0.3384, 1.174, 0.3471, 1.174, 0.1982, 0.7952, 0.1814, 0.7952, 0.3384, 1.174, 0.1982, 0.3711, 0.5039, 0.3856, 0.6644, 0.2085, 0.7934, 0.3711, 0.5039, 0.7952, 0.5, 0.3856, 0.6644, 0.3856, 0.3494, 0.7952, 0.5, 0.3711, 0.5039, 0.3856, 0.3494, 0.7952, 0.3494, 0.7952, 0.5, 0.7952, 0.5, 0.7952, 0.3494, 0.3856, 0.3494, 0.7952, 0.5, 1.174, 0.3574, 0.7952, 0.3494, 1.174, 0.5002, 1.174, 0.3574, 0.7952, 0.5, 1.174, 0.5002, 1.304, 0.4205, 1.174, 0.3574, 1.304, 0.58, 1.304, 0.4205, 1.174, 0.5002, 1.304, 0.58, 1.304, 0.58, 1.304, 0.4205, 1.174, 0.6493, 1.304, 0.58, 1.304, 0.58, 1.174, 0.6493, 1.174, 0.5002, 1.304, 0.58, 0.7952, 0.5, 1.174, 0.5002, 1.174, 0.6493, 0.7952, 0.5, 1.174, 0.3574, 1.174, 0.5002, 0.7952, 0.3494, 1.174, 0.3574, 0.7952, 0.5, 1.174, 0.5002, 1.174, 0.6493, 1.304, 0.58, 1.174, 0.5002, 0.7952, 0.5, 1.174, 0.6493, 0.7952, 0.6572, 1.174, 0.6493, 0.7952, 0.5, 0.7952, 0.6572, 0.7952, 0.5, 1.174, 0.6493, 0.3856, 0.6644, 0.7952, 0.5, 0.7952, 0.6572, 0.7952, 0.6572, 0.7952, 0.5, 0.3856, 0.6644, 0.3711, 0.5039, 0.3856, 0.6644, 0.7952, 0.5, 0.3711, 0.5039, 0.2085, 0.7928, 0.3856, 0.6644, 0.2085, 0.2082, 0.2085, 0.7928, 0.3711, 0.5039, 0.3711, 0.5039, 0.3856, 0.3494, 0.2085, 0.2082, 0.7952, 0.5, 0.3856, 0.3494, 0.3711, 0.5039, 0.3711, 0.5039, 0.2085, 0.2083, 0.3856, 0.3494, 0.3711, 0.5039, 0.0, 0.0, 0.2085, 0.2083, 1.304, 0.4205, 1.304, 0.4205, 1.304, 0.58, 1.304, 0.4205, 1.174, 0.3574, 1.304, 0.4205, 1.174, 0.5002, 1.174, 0.3574, 1.304, 0.4205, 1.304, 0.4205, 1.304, 0.58, 1.174, 0.5002, 0.2085, 0.2082, 0.375, 0.1797, 0.2085, 0.01362, 0.2085, 0.2082, 0.3856, 0.3494, 0.375, 0.1797, 0.7952, 0.1814, 0.375, 0.1797, 0.3856, 0.3494, 0.7952, 0.1814, 0.3856, -1e-06, 0.375, 0.1797, 0.7952, 0.008069, 0.3856, -1e-06, 0.7952, 0.1814, 0.7952, 0.008069, 0.7952, 0.1814, 0.3856, -1e-06, 1.174, 0.04153, 0.7952, 0.1814, 0.7952, 0.008069, 1.174, 0.04153, 1.174, 0.1982, 0.7952, 0.1814, 1.304, 0.1122, 1.174, 0.1982, 1.174, 0.04153, 1.304, 0.1122, 1.304, 0.2789, 1.174, 0.1982, 1.304, 0.1122, 1.304, 0.2789, 1.304, 0.1122, 1.304, 0.1122, 1.304, 0.2789, 1.304, 0.2789, 1.174, 0.1982, 1.304, 0.2789, 1.304, 0.1122, 1.174, 0.1982, 1.174, 0.3471, 1.304, 0.2789, 1.304, 0.2789, 1.304, 0.2789, 1.174, 0.3471, 1.174, 0.3471, 1.174, 0.1982, 1.304, 0.2789, 0.7952, 0.1814, 1.174, 0.1982, 1.174, 0.3471, 1.174, 0.3471, 0.7952, 0.3384, 0.7952, 0.1814, 0.7952, 0.1814, 0.7952, 0.3384, 0.3856, 0.3494, 0.3856, 0.3494, 0.375, 0.1797, 0.7952, 0.1814, 0.2085, 0.2083, 0.375, 0.1797, 0.3856, 0.3494, 0.2085, 0.2083, 0.2085, 0.01362, 0.375, 0.1797, 0.3856, -1e-06, 0.375, 0.1797, 0.2085, 0.01362, 0.3856, -1e-06, 0.7952, 0.1814, 0.375, 0.1797, 0.3856, 0.3494, 0.7952, 0.3384, 0.7952, 0.1814, 0.375, 0.1797, 0.3856, -1e-06, 0.2085, 0.01362, 1.174, 0.04153, 1.304, 0.1122, 1.304, 0.1122, 1.174, 0.04153, 1.174, 0.1982, 1.304, 0.1122, 0.7952, 0.008069, 1.174, 0.1982, 1.174, 0.04153, 0.7952, 0.008069, 0.7952, 0.1814, 1.174, 0.1982, 0.2085, 0.9876, 0.3789, 0.8242, 0.2085, 0.7928, 0.2085, 0.9876, 0.3856, 1.0, 0.3789, 0.8242, 0.3789, 0.8242, 0.3856, 1.0, 0.2085, 0.9876, 0.3789, 0.8242, 0.7952, 0.8186, 0.3856, 1.0, 0.3856, 0.6644, 0.7952, 0.8186, 0.3789, 0.8242, 0.3856, 0.6644, 0.7952, 0.67, 0.7952, 0.8186, 0.7952, 0.8186, 0.7952, 0.67, 0.3856, 0.6644, 0.7952, 0.8186, 1.174, 0.6614, 0.7952, 0.67, 1.174, 0.8023, 1.174, 0.6614, 0.7952, 0.8186, 1.174, 0.8023, 1.304, 0.7215, 1.174, 0.6614, 1.304, 0.8883, 1.304, 0.7215, 1.174, 0.8023, 1.304, 0.8883, 1.304, 0.8883, 1.304, 0.7215, 1.174, 0.9589, 1.304, 0.8883, 1.304, 0.8883, 1.174, 0.9589, 1.174, 0.8023, 1.304, 0.8883, 0.7952, 0.8186, 1.174, 0.8023, 1.174, 0.9589, 0.7952, 0.8186, 1.174, 0.6614, 1.174, 0.8023, 0.7952, 0.67, 1.174, 0.6614, 0.7952, 0.8186, 1.174, 0.8023, 1.174, 0.9589, 1.304, 0.8883, 1.174, 0.8023, 0.7952, 0.8186, 1.174, 0.9589, 0.7952, 0.9919, 1.174, 0.9589, 0.7952, 0.8186, 0.7952, 0.9919, 0.7952, 0.8186, 1.174, 0.9589, 0.3856, 1.0, 0.7952, 0.8186, 0.7952, 0.9919, 0.7952, 0.9919, 0.7952, 0.8186, 0.3856, 1.0, 0.3789, 0.8242, 0.3856, 1.0, 0.7952, 0.8186, 0.7952, 0.8186, 0.3856, 0.6644, 0.3789, 0.8242, 0.2085, 0.7928, 0.3789, 0.8242, 0.3856, 0.6644, 0.2085, 0.7934, 0.3789, 0.8242, 0.2085, 0.9876, 0.2085, 0.7934, 0.3856, 0.6644, 0.3789, 0.8242, 1.174, 0.8023, 1.304, 0.7215, 1.304, 0.8883, 1.174, 0.8023, 1.174, 0.6614, 1.304, 0.7215, 1.304, 0.7215, 1.304, 0.7215, 1.174, 0.6614, 1.304, 0.7215, 1.304, 0.8883, 1.304, 0.7215])
me_pelipper_c_mat_5.materials.append(mat_mat_5)
me_pelipper_c_mat_5.use_remesh_preserve_volume = False
me_pelipper_c_mat_5.use_remesh_preserve_attributes = False
me_pelipper_c_mat_5.use_mirror_vertex_groups = False
me_pelipper_c_mat_5.update()
me_pelipper_c_mat_4 = bpy.data.meshes.new('pelipper_c_mat_4')
me_pelipper_c_mat_4.from_pydata([(13.16, 7.605, 0.09811), (11.84, 7.077, 0.7331), (13.16, 7.081, 0.7009), (11.84, 7.823, 0.09719), (13.16, 7.081, -0.4794), (11.84, 7.078, -0.496), (13.16, 6.584, 0.09811), (11.84, 6.403, 0.09719), (13.16, 7.081, 1.83), (11.84, 6.403, 1.386), (13.16, 6.584, 1.237), (11.84, 7.077, 2.037), (13.16, 7.605, 1.237), (11.84, 7.823, 1.386), (13.16, 7.081, 0.75), (11.84, 7.078, 0.7566), (13.16, 7.081, -0.5215), (11.84, 6.403, -1.192), (13.16, 6.584, -1.053), (11.84, 7.077, -0.512), (13.16, 7.605, -1.053), (11.84, 7.823, -1.192), (13.16, 7.081, -1.647), (11.84, 7.077, -1.847), (9.929, 6.514, -1.192), (10.07, 7.089, -0.512), (9.515, 6.553, -0.964), (10.07, 7.089, -1.925), (9.929, 7.707, -1.192), (9.515, 7.097, -1.87), (9.515, 7.671, -0.9638), (10.07, 7.089, 0.7622), (9.929, 7.707, 0.09719), (10.07, 7.089, -0.512), (9.515, 7.671, 1.346), (9.929, 6.514, 0.09719), (9.515, 6.553, 1.344), (13.59, 7.307, 0.3401), (13.59, 6.9, 0.3401), (13.59, 6.9, -0.1439), (13.59, 7.307, -0.1439), (13.59, 6.9, 1.078), (13.59, 7.307, 1.078), (13.59, 7.307, 1.484), (13.59, 6.9, 1.484), (10.07, 7.089, 2.12), (9.929, 7.707, 1.386), (9.515, 7.097, 2.07), (10.07, 7.089, 0.7622), (9.929, 6.514, 1.386), (13.59, 7.307, -1.3), (13.59, 6.9, -1.3), (13.59, 6.9, -0.8813), (13.59, 7.307, -0.8813)], [], [(0, 1, 2), (0, 3, 1), (3, 0, 4), (4, 5, 3), (6, 5, 4), (6, 7, 5), (2, 7, 6), (2, 1, 7), (8, 9, 10), (8, 11, 9), (12, 11, 8), (12, 13, 11), (14, 13, 12), (14, 15, 13), (10, 15, 14), (10, 9, 15), (16, 17, 18), (16, 19, 17), (20, 19, 16), (20, 21, 19), (22, 21, 20), (22, 23, 21), (18, 23, 22), (18, 17, 23), (24, 25, 26), (24, 17, 25), (27, 17, 24), (27, 23, 17), (21, 23, 27), (27, 28, 21), (29, 28, 27), (29, 30, 28), (25, 28, 30), (25, 21, 28), (19, 21, 25), (25, 17, 19), (29, 27, 24), (3, 31, 1), (3, 32, 31), (33, 32, 3), (33, 30, 32), (34, 32, 30), (34, 31, 32), (5, 33, 3), (5, 7, 33), (35, 33, 7), (35, 26, 33), (36, 26, 35), (35, 31, 36), (7, 31, 35), (7, 1, 31), (37, 0, 2), (2, 38, 37), (6, 38, 2), (6, 39, 38), (4, 39, 6), (4, 40, 39), (0, 40, 4), (0, 37, 40), (38, 40, 37), (38, 39, 40), (14, 41, 10), (14, 42, 41), (12, 42, 14), (12, 43, 42), (8, 43, 12), (8, 44, 43), (10, 44, 8), (10, 41, 44), (42, 44, 41), (42, 43, 44), (11, 45, 9), (11, 13, 45), (46, 45, 13), (46, 47, 45), (34, 47, 46), (46, 48, 34), (13, 48, 46), (13, 15, 48), (9, 48, 15), (9, 49, 48), (45, 49, 9), (45, 47, 49), (36, 49, 47), (36, 48, 49), (50, 22, 20), (50, 51, 22), (52, 51, 50), (52, 18, 51), (16, 18, 52), (52, 53, 16), (50, 53, 52), (50, 20, 53), (16, 53, 20), (18, 22, 51)])
me_pelipper_c_mat_4.polygons.foreach_set('use_smooth', [True] * 95)
_k = set([(24, 26), (24, 29), (25, 26), (25, 30), (26, 33), (26, 36), (29, 30), (30, 33), (30, 34), (31, 34), (31, 36), (34, 47), (34, 48), (36, 47), (36, 48)])
me_pelipper_c_mat_4.attributes.new('sharp_edge', 'BOOLEAN', 'EDGE').data.foreach_set('value', [ (min(e.vertices), max(e.vertices)) in _k for e in me_pelipper_c_mat_4.edges])
_uv = me_pelipper_c_mat_4.uv_layers.new(name='UVTex')
_uv.uv.foreach_set('vector', [1.176, 0.5002, 0.7977, 0.6572, 1.176, 0.6493, 1.176, 0.5002, 0.7977, 0.5, 0.7977, 0.6572, 0.7977, 0.5, 1.176, 0.5002, 1.176, 0.3574, 1.176, 0.3574, 0.7977, 0.3494, 0.7977, 0.5, 1.176, 0.5002, 0.7977, 0.3494, 1.176, 0.3574, 1.176, 0.5002, 0.7977, 0.5, 0.7977, 0.3494, 1.176, 0.6493, 0.7977, 0.5, 1.176, 0.5002, 1.176, 0.6493, 0.7977, 0.6572, 0.7977, 0.5, 1.176, 0.9589, 0.7977, 0.8186, 1.176, 0.8023, 1.176, 0.9589, 0.7977, 0.9919, 0.7977, 0.8186, 1.176, 0.8023, 0.7977, 0.9919, 1.176, 0.9589, 1.176, 0.8023, 0.7977, 0.8186, 0.7977, 0.9919, 1.176, 0.6614, 0.7977, 0.8186, 1.176, 0.8023, 1.176, 0.6614, 0.7977, 0.67, 0.7977, 0.8186, 1.176, 0.8023, 0.7977, 0.67, 1.176, 0.6614, 1.176, 0.8023, 0.7977, 0.8186, 0.7977, 0.67, 1.176, 0.3471, 0.7977, 0.1814, 1.176, 0.1982, 1.176, 0.3471, 0.7977, 0.3384, 0.7977, 0.1814, 1.176, 0.1982, 0.7977, 0.3384, 1.176, 0.3471, 1.176, 0.1982, 0.7977, 0.1814, 0.7977, 0.3384, 1.176, 0.04153, 0.7977, 0.1814, 1.176, 0.1982, 1.176, 0.04153, 0.7977, 0.008069, 0.7977, 0.1814, 1.176, 0.1982, 0.7977, 0.008069, 1.176, 0.04153, 1.176, 0.1982, 0.7977, 0.1814, 0.7977, 0.008069, 0.3711, 0.1914, 0.388, 0.3494, 0.2109, 0.2082, 0.3711, 0.1914, 0.7977, 0.1814, 0.388, 0.3494, 0.388, -1e-06, 0.7977, 0.1814, 0.3711, 0.1914, 0.388, -1e-06, 0.7977, 0.008069, 0.7977, 0.1814, 0.7977, 0.1814, 0.7977, 0.008069, 0.388, -1e-06, 0.388, -1e-06, 0.3711, 0.1914, 0.7977, 0.1814, 0.2109, 0.01362, 0.3711, 0.1914, 0.388, -1e-06, 0.2109, 0.01362, 0.2109, 0.2083, 0.3711, 0.1914, 0.388, 0.3494, 0.3711, 0.1914, 0.2109, 0.2083, 0.388, 0.3494, 0.7977, 0.1814, 0.3711, 0.1914, 0.7977, 0.3384, 0.7977, 0.1814, 0.388, 0.3494, 0.388, 0.3494, 0.7977, 0.1814, 0.7977, 0.3384, 0.2109, 0.01362, 0.388, -1e-06, 0.3711, 0.1914, 0.7977, 0.5, 0.388, 0.6644, 0.7977, 0.6572, 0.7977, 0.5, 0.375, 0.5039, 0.388, 0.6644, 0.388, 0.3494, 0.375, 0.5039, 0.7977, 0.5, 0.388, 0.3494, 0.2109, 0.2083, 0.375, 0.5039, 0.2109, 0.7934, 0.375, 0.5039, 0.2109, 0.2083, 0.2109, 0.7934, 0.388, 0.6644, 0.375, 0.5039, 0.7977, 0.3494, 0.388, 0.3494, 0.7977, 0.5, 0.7977, 0.3494, 0.7977, 0.5, 0.388, 0.3494, 0.375, 0.5039, 0.388, 0.3494, 0.7977, 0.5, 0.375, 0.5039, 0.2109, 0.2082, 0.388, 0.3494, 0.2109, 0.7928, 0.2109, 0.2082, 0.375, 0.5039, 0.375, 0.5039, 0.388, 0.6644, 0.2109, 0.7928, 0.7977, 0.5, 0.388, 0.6644, 0.375, 0.5039, 0.7977, 0.5, 0.7977, 0.6572, 0.388, 0.6644, 1.306, 0.58, 1.176, 0.5002, 1.176, 0.6493, 1.176, 0.6493, 1.306, 0.58, 1.306, 0.58, 1.176, 0.5002, 1.306, 0.58, 1.176, 0.6493, 1.176, 0.5002, 1.306, 0.4205, 1.306, 0.58, 1.176, 0.3574, 1.306, 0.4205, 1.176, 0.5002, 1.176, 0.3574, 1.306, 0.4205, 1.306, 0.4205, 1.176, 0.5002, 1.306, 0.4205, 1.176, 0.3574, 1.176, 0.5002, 1.306, 0.58, 1.306, 0.4205, 1.306, 0.58, 1.306, 0.4205, 1.306, 0.58, 1.306, 0.58, 1.306, 0.4205, 1.306, 0.4205, 1.176, 0.6614, 1.306, 0.7215, 1.176, 0.8023, 1.176, 0.6614, 1.306, 0.7215, 1.306, 0.7215, 1.176, 0.8023, 1.306, 0.7215, 1.176, 0.6614, 1.176, 0.8023, 1.306, 0.8883, 1.306, 0.7215, 1.176, 0.9589, 1.306, 0.8883, 1.176, 0.8023, 1.176, 0.9589, 1.306, 0.8883, 1.306, 0.8883, 1.176, 0.8023, 1.306, 0.8883, 1.176, 0.9589, 1.176, 0.8023, 1.306, 0.7215, 1.306, 0.8883, 1.306, 0.7215, 1.306, 0.8883, 1.306, 0.7215, 1.306, 0.7215, 1.306, 0.8883, 1.306, 0.8883, 0.7977, 0.9919, 0.388, 1.0, 0.7977, 0.8186, 0.7977, 0.9919, 0.7977, 0.8186, 0.388, 1.0, 0.3789, 0.8203, 0.388, 1.0, 0.7977, 0.8186, 0.3789, 0.8203, 0.2109, 0.9876, 0.388, 1.0, 0.2109, 0.7934, 0.2109, 0.9876, 0.3789, 0.8203, 0.3789, 0.8203, 0.388, 0.6644, 0.2109, 0.7934, 0.7977, 0.8186, 0.388, 0.6644, 0.3789, 0.8203, 0.7977, 0.8186, 0.7977, 0.67, 0.388, 0.6644, 0.7977, 0.8186, 0.388, 0.6644, 0.7977, 0.67, 0.7977, 0.8186, 0.3789, 0.8203, 0.388, 0.6644, 0.388, 1.0, 0.3789, 0.8203, 0.7977, 0.8186, 0.388, 1.0, 0.2109, 0.9876, 0.3789, 0.8203, 0.2109, 0.7928, 0.3789, 0.8203, 0.2109, 0.9876, 0.2109, 0.7928, 0.388, 0.6644, 0.3789, 0.8203, 1.306, 0.1122, 1.176, 0.04153, 1.176, 0.1982, 1.306, 0.1122, 1.306, 0.1122, 1.176, 0.04153, 1.306, 0.2789, 1.306, 0.1122, 1.306, 0.1122, 1.306, 0.2789, 1.176, 0.1982, 1.306, 0.1122, 1.176, 0.3471, 1.176, 0.1982, 1.306, 0.2789, 1.306, 0.2789, 1.306, 0.2789, 1.176, 0.3471, 1.306, 0.1122, 1.306, 0.2789, 1.306, 0.2789, 1.306, 0.1122, 1.176, 0.1982, 1.306, 0.2789, 1.176, 0.3471, 1.306, 0.2789, 1.176, 0.1982, 1.176, 0.1982, 1.176, 0.04153, 1.306, 0.1122])
me_pelipper_c_mat_4.materials.append(mat_mat_4)
me_pelipper_c_mat_4.use_remesh_preserve_volume = False
me_pelipper_c_mat_4.use_remesh_preserve_attributes = False
me_pelipper_c_mat_4.use_mirror_vertex_groups = False
me_pelipper_c_mat_4.update()
me_pelipper_c_mat_7 = bpy.data.meshes.new('pelipper_c_mat_7')
me_pelipper_c_mat_7.from_pydata([(2.412, 8.315, -1.183), (-1.636, 8.325, -0.8235), (1.669, 8.325, -0.8235), (-2.379, 8.315, -1.183), (1.877, 2.086, -2.479), (-1.877, 2.086, -2.479), (0.06738, 2.599, -6.277), (-3.737, 7.506, -4.399), (-2.308, 7.506, -7.157), (3.77, 7.506, -4.399), (2.341, 7.506, -7.157), (-2.379, 8.315, -1.183), (-3.796, 8.053, -3.279), (-3.307, 8.243, -2.062), (-4.006, 8.148, -4.749), (-3.504, 8.015, -6.167), (-2.454, 8.148, -7.592), (0.01651, 8.015, -8.542), (0.01651, 6.765, -8.212), (2.487, 8.148, -7.592), (3.537, 8.015, -6.167), (4.039, 8.148, -4.749), (3.829, 8.053, -3.279), (3.34, 8.243, -2.062)], [], [(0, 1, 2), (0, 3, 1), (3, 0, 4), (4, 5, 3), (5, 4, 6), (7, 5, 6), (8, 7, 6), (4, 9, 10), (6, 4, 10), (11, 12, 13), (11, 5, 12), (7, 12, 5), (7, 14, 12), (15, 14, 7), (7, 8, 15), (16, 15, 8), (8, 17, 16), (18, 17, 8), (18, 10, 17), (6, 10, 18), (18, 8, 6), (10, 19, 17), (10, 20, 19), (9, 20, 10), (9, 21, 20), (22, 21, 9), (9, 4, 22), (0, 22, 4), (0, 23, 22)])
me_pelipper_c_mat_7.polygons.foreach_set('use_smooth', [True] * 29)
_k = set([(0, 2), (0, 23), (1, 2), (1, 3), (3, 5), (5, 11), (11, 13), (12, 13), (12, 14), (14, 15), (15, 16), (16, 17), (17, 19), (19, 20), (20, 21), (21, 22), (22, 23)])
me_pelipper_c_mat_7.attributes.new('sharp_edge', 'BOOLEAN', 'EDGE').data.foreach_set('value', [ (min(e.vertices), max(e.vertices)) in _k for e in me_pelipper_c_mat_7.edges])
_uv = me_pelipper_c_mat_7.uv_layers.new(name='UVTex')
_uv.uv.foreach_set('vector', [0.7578, 0.6406, 0.2812, 1.109, 0.7188, 1.109, 0.7578, 0.6406, 0.2578, 0.6406, 0.2812, 1.109, 0.2578, 0.6406, 0.7578, 0.6406, 1.0, -0.6562, 1.0, -0.6562, 0.007813, -0.6562, 0.2578, 0.6406, 0.007813, -0.6562, 1.0, -0.6562, 0.5, -0.6562, 0.0, 0.5156, 0.007813, -0.6562, 0.5, -0.6562, 0.2578, 0.5156, 0.0, 0.5156, 0.5, -0.6562, 1.0, -0.6562, 1.0, 0.5156, 0.7578, 0.5156, 0.5, -0.6562, 1.0, -0.6562, 0.7578, 0.5156, 0.2578, 0.6406, 0.0, 0.6406, 0.1016, 0.6406, 0.2578, 0.6406, 0.007813, -0.6562, 0.0, 0.6406, 0.0, 0.5156, 0.0, 0.6406, 0.007813, -0.6562, 0.0, 0.5156, 0.0, 1.0, 0.0, 0.6406, 0.1016, 1.0, 0.0, 1.0, 0.0, 0.5156, 0.0, 0.5156, 0.2578, 0.5156, 0.1016, 1.0, 0.2578, 1.0, 0.1016, 1.0, 0.2578, 0.5156, 0.2578, 0.5156, 0.5078, 1.0, 0.2578, 1.0, 0.5078, 0.5156, 0.5078, 1.0, 0.2578, 0.5156, 0.5078, 0.5156, 0.7578, 0.5156, 0.5078, 1.0, 0.5, -0.6562, 0.7578, 0.5156, 0.5078, 0.5156, 0.5078, 0.5156, 0.2578, 0.5156, 0.5, -0.6562, 0.7578, 0.5156, 0.7578, 1.0, 0.5078, 1.0, 0.7578, 0.5156, 0.9141, 1.0, 0.7578, 1.0, 1.0, 0.5156, 0.9141, 1.0, 0.7578, 0.5156, 1.0, 0.5156, 1.0, 1.0, 0.9141, 1.0, 1.0, 0.6406, 1.0, 1.0, 1.0, 0.5156, 1.0, 0.5156, 1.0, -0.6562, 1.0, 0.6406, 0.7578, 0.6406, 1.0, 0.6406, 1.0, -0.6562, 0.7578, 0.6406, 0.9141, 0.6406, 1.0, 0.6406])
me_pelipper_c_mat_7.materials.append(mat_mat_7)
me_pelipper_c_mat_7.use_remesh_preserve_volume = False
me_pelipper_c_mat_7.use_remesh_preserve_attributes = False
me_pelipper_c_mat_7.use_mirror_vertex_groups = False
me_pelipper_c_mat_7.update()

# ---- objects
ob_lamp_002 = bpy.data.objects.new('Lamp.002', light_lamp)
ob_lamp_001 = bpy.data.objects.new('Lamp.001', light_lamp)
ob_camera_001 = bpy.data.objects.new('Camera.001', cam_camera_001)
ob_pelipper_c_mat_6 = bpy.data.objects.new('pelipper_c_mat_6', me_pelipper_c_mat_6)
ob_pelipper_c_mat_10 = bpy.data.objects.new('pelipper_c_mat_10', me_pelipper_c_mat_10)
ob_pelipper_c_mat_1 = bpy.data.objects.new('pelipper_c_mat_1', me_pelipper_c_mat_1)
ob_pelipper_c_mat_0 = bpy.data.objects.new('pelipper_c_mat_0', me_pelipper_c_mat_0)
ob_pelipper_c_mat_3 = bpy.data.objects.new('pelipper_c_mat_3', me_pelipper_c_mat_3)
ob_pelipper_c_mat_9 = bpy.data.objects.new('pelipper_c_mat_9', me_pelipper_c_mat_9)
ob_pelipper_c_mat_2 = bpy.data.objects.new('pelipper_c_mat_2', me_pelipper_c_mat_2)
ob_pelipper_c_mat_8 = bpy.data.objects.new('pelipper_c_mat_8', me_pelipper_c_mat_8)
ob_pelipper_c_mat_5 = bpy.data.objects.new('pelipper_c_mat_5', me_pelipper_c_mat_5)
ob_pelipper_c_mat_4 = bpy.data.objects.new('pelipper_c_mat_4', me_pelipper_c_mat_4)
ob_pelipper_c_mat_7 = bpy.data.objects.new('pelipper_c_mat_7', me_pelipper_c_mat_7)

# ---- transforms, parenting, visibility, modifiers, constraints
ob_lamp_002.location = (2.479, 3.719, 14.87)
ob_lamp_002.lock_rotations_4d = False
ob_lamp_002.empty_display_type = 'ARROWS'
ob_lamp_002.lineart.crease_threshold = 0.0
ob_lamp_001.location = (-2.479, 3.719, 14.87)
ob_lamp_001.lock_rotations_4d = False
ob_lamp_001.empty_display_type = 'ARROWS'
ob_lamp_001.lineart.crease_threshold = 0.0
ob_camera_001.location = (0.0, 3.719, 14.87)
ob_camera_001.lock_rotations_4d = False
ob_camera_001.empty_display_type = 'ARROWS'
ob_camera_001.lineart.crease_threshold = 0.0
ob_pelipper_c_mat_6.location = (0.0, 0.0, 0.0)
ob_pelipper_c_mat_6.lock_rotations_4d = False
ob_pelipper_c_mat_6.empty_display_type = 'ARROWS'
ob_pelipper_c_mat_6.lineart.crease_threshold = 0.0
ob_pelipper_c_mat_10.location = (0.0, 0.0, 0.0)
ob_pelipper_c_mat_10.lock_rotations_4d = False
ob_pelipper_c_mat_10.empty_display_type = 'ARROWS'
ob_pelipper_c_mat_10.lineart.crease_threshold = 0.0
ob_pelipper_c_mat_1.location = (0.0, 0.0, 0.0)
ob_pelipper_c_mat_1.lock_rotations_4d = False
ob_pelipper_c_mat_1.empty_display_type = 'ARROWS'
ob_pelipper_c_mat_1.lineart.crease_threshold = 0.0
ob_pelipper_c_mat_0.location = (0.0, 0.0, 0.0)
ob_pelipper_c_mat_0.lock_rotations_4d = False
ob_pelipper_c_mat_0.empty_display_type = 'ARROWS'
ob_pelipper_c_mat_0.lineart.crease_threshold = 0.0
ob_pelipper_c_mat_3.location = (0.0, 0.0, 0.0)
ob_pelipper_c_mat_3.lock_rotations_4d = False
ob_pelipper_c_mat_3.empty_display_type = 'ARROWS'
ob_pelipper_c_mat_3.lineart.crease_threshold = 0.0
ob_pelipper_c_mat_9.location = (0.0, 0.0, 0.0)
ob_pelipper_c_mat_9.lock_rotations_4d = False
ob_pelipper_c_mat_9.empty_display_type = 'ARROWS'
ob_pelipper_c_mat_9.lineart.crease_threshold = 0.0
ob_pelipper_c_mat_2.location = (0.0, 0.0, 0.0)
ob_pelipper_c_mat_2.lock_rotations_4d = False
ob_pelipper_c_mat_2.empty_display_type = 'ARROWS'
ob_pelipper_c_mat_2.lineart.crease_threshold = 0.0
ob_pelipper_c_mat_8.location = (0.0, 0.0, 0.0)
ob_pelipper_c_mat_8.lock_rotations_4d = False
ob_pelipper_c_mat_8.empty_display_type = 'ARROWS'
ob_pelipper_c_mat_8.lineart.crease_threshold = 0.0
ob_pelipper_c_mat_5.location = (0.0, 0.0, 0.0)
ob_pelipper_c_mat_5.lock_rotations_4d = False
ob_pelipper_c_mat_5.empty_display_type = 'ARROWS'
ob_pelipper_c_mat_5.lineart.crease_threshold = 0.0
ob_pelipper_c_mat_4.location = (0.0, 0.0, 0.0)
ob_pelipper_c_mat_4.lock_rotations_4d = False
ob_pelipper_c_mat_4.empty_display_type = 'ARROWS'
ob_pelipper_c_mat_4.lineart.crease_threshold = 0.0
ob_pelipper_c_mat_7.location = (0.0, 0.0, 0.0)
ob_pelipper_c_mat_7.lock_rotations_4d = False
ob_pelipper_c_mat_7.empty_display_type = 'ARROWS'
ob_pelipper_c_mat_7.lineart.crease_threshold = 0.0

# ---- collection membership
col_collection_1.objects.link(ob_lamp_002)
col_collection_1.objects.link(ob_lamp_001)
col_collection_1.objects.link(ob_camera_001)
col_collection_1.objects.link(ob_pelipper_c_mat_6)
col_collection_1.objects.link(ob_pelipper_c_mat_10)
col_collection_1.objects.link(ob_pelipper_c_mat_1)
col_collection_1.objects.link(ob_pelipper_c_mat_0)
col_collection_1.objects.link(ob_pelipper_c_mat_3)
col_collection_1.objects.link(ob_pelipper_c_mat_9)
col_collection_1.objects.link(ob_pelipper_c_mat_2)
col_collection_1.objects.link(ob_pelipper_c_mat_8)
col_collection_1.objects.link(ob_pelipper_c_mat_5)
col_collection_1.objects.link(ob_pelipper_c_mat_4)
col_collection_1.objects.link(ob_pelipper_c_mat_7)

# ---- scene / render settings (as saved in the file)
scene.camera = ob_camera_001
scene.frame_start = 1; scene.frame_end = 250; scene.frame_set(1)
scene.render.engine = 'BLENDER_EEVEE_NEXT'
scene.render.image_settings.file_format = 'TARGA'
scene.render.image_settings.color_mode = 'RGB'
scene.render.image_settings.compression = 90
scene.render.resolution_x = 320
scene.render.resolution_y = 256
scene.render.fps = 25
scene.render.dither_intensity = 0.0
scene.render.film_transparent = True
scene.render.use_compositing = False
scene.render.use_sequencer = False
scene.render.use_file_extension = False
scene.render.bake_margin = 2
scene.render.bake_bias = 0.0
scene.render.use_stamp_time = False
scene.render.use_stamp_date = False
scene.render.use_stamp_frame = False
scene.render.use_stamp_camera = False
scene.render.use_stamp_scene = False
scene.render.use_stamp_filename = False
scene.render.use_stamp_render_time = False
scene.render.stamp_font_size = 0
scene.render.stamp_foreground = (0.0, 0.0, 0.0, 0.0)
scene.render.stamp_background = (0.0, 0.0, 0.0, 0.0)
scene.cycles.use_denoising = False
scene.cycles.samples = 10
scene.cycles.sampling_pattern = 'TABULATED_SOBOL'
scene.cycles.light_sampling_threshold = 0.0
scene.cycles.use_adaptive_sampling = False
scene.cycles.use_light_tree = False
scene.cycles.blur_glossy = 0.0
scene.cycles.volume_bounces = 1
scene.cycles.pixel_filter_type = 'GAUSSIAN'
scene.cycles.sample_clamp_indirect = 0.0
scene.view_settings.view_transform = 'Raw'
bpy.context.view_layer.update()
